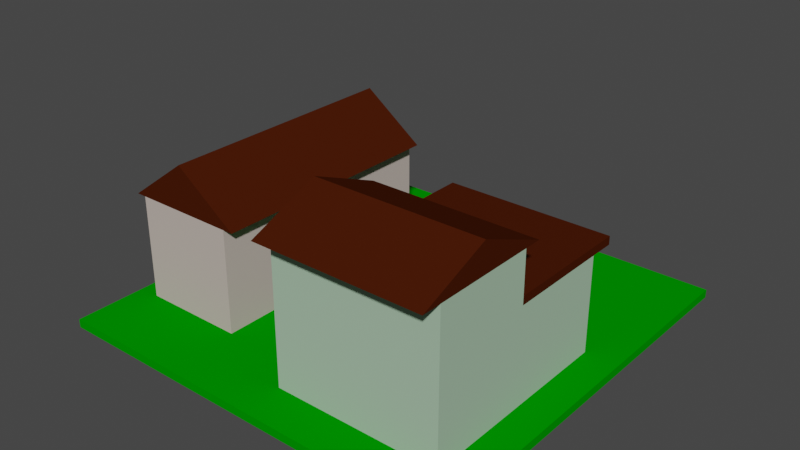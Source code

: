# Source: middleclass1.blend  (saved by Blender 2.82.7; exported with 4.5.12 LTS)
import bpy
from mathutils import Matrix  # noqa: F401  (used for matrix-valued properties, if any)

bpy.ops.wm.read_factory_settings(use_empty=True)
scene = bpy.context.scene
scene.name = 'Scene'

# ---- collections
col_collection = bpy.data.collections.new('Collection'); scene.collection.children.link(col_collection)
col_house2 = bpy.data.collections.new('House2'); scene.collection.children.link(col_house2)
col_house4 = bpy.data.collections.new('House4'); scene.collection.children.link(col_house4)

# ---- materials (node trees are filled in below, after node groups)
mat_material_grass = bpy.data.materials.new('Material_Grass')
mat_material_grass.alpha_threshold = 0.0
mat_material_grass.use_transparent_shadow = False
mat_material_grass.diffuse_color = (0.0, 0.2874, 0.0, 1.0)
mat_material_grass.line_color = (0.0, 0.0, 0.0, 1.0)
mat_material_house_roof_001 = bpy.data.materials.new('Material_House_Roof.001')
mat_material_house_roof_001.use_transparent_shadow = False
mat_material_house_roof_001.diffuse_color = (0.06125, 0.01096, 0.002125, 1.0)
mat_material_house_color2 = bpy.data.materials.new('Material_House_Color2')
mat_material_house_color2.use_transparent_shadow = False
mat_material_house_color2.diffuse_color = (0.5489, 0.4613, 0.4191, 1.0)
mat_material_house_roof = bpy.data.materials.new('Material_House_Roof')
mat_material_house_roof.use_transparent_shadow = False
mat_material_house_roof.diffuse_color = (0.06125, 0.01096, 0.002125, 1.0)
mat_material_house_color1_001 = bpy.data.materials.new('Material_House_Color1.001')
mat_material_house_color1_001.use_transparent_shadow = False
mat_material_house_color1_001.diffuse_color = (0.3864, 0.552, 0.3968, 1.0)
mat_material_house_color1 = bpy.data.materials.new('Material_House_Color1')
mat_material_house_color1.use_transparent_shadow = False
mat_material_house_color1.diffuse_color = (0.3864, 0.552, 0.3968, 1.0)
mat_material_house_roof_002 = bpy.data.materials.new('Material_House_Roof.002')
mat_material_house_roof_002.use_transparent_shadow = False
mat_material_house_roof_002.diffuse_color = (0.06125, 0.01096, 0.002125, 1.0)

# ---- material node trees

# ---- world
world_world = bpy.data.worlds.new('World'); scene.world = world_world
world_world.use_nodes = True; world_world.node_tree.nodes.clear()
_N = world_world.node_tree.nodes; _L = world_world.node_tree.links
n0 = _N.new('ShaderNodeOutputWorld'); n0.name = 'World Output'; n0.location = (300, 300)
n1 = _N.new('ShaderNodeBackground'); n1.name = 'Background'; n1.location = (10, 300)
n1.inputs[0].default_value = (0.05088, 0.05088, 0.05088, 1.0)
_L.new(n1.outputs[0], n0.inputs[0])
n0.is_active_output = True
world_world.color = (0.05088, 0.05088, 0.05088)
world_world.use_sun_shadow = False
world_world.sun_shadow_jitter_overblur = 0.0

# ---- meshes
me_cube = bpy.data.meshes.new('Cube')
me_cube.from_pydata([(1.0, 1.0, 1.0), (1.0, 1.0, -1.0), (1.0, -1.0, 1.0), (1.0, -1.0, -1.0), (-1.0, 1.0, 1.0), (-1.0, 1.0, -1.0), (-1.0, -1.0, 1.0), (-1.0, -1.0, -1.0)], [], [(0, 4, 6, 2), (3, 2, 6, 7), (7, 6, 4, 5), (5, 1, 3, 7), (1, 0, 2, 3), (5, 4, 0, 1)])
_uv = me_cube.uv_layers.new(name='UVMap')
_uv.uv.foreach_set('vector', [0.625, 0.5, 0.875, 0.5, 0.875, 0.75, 0.625, 0.75, 0.375, 0.75, 0.625, 0.75, 0.625, 1.0, 0.375, 1.0, 0.375, 0.0, 0.625, 0.0, 0.625, 0.25, 0.375, 0.25, 0.125, 0.5, 0.375, 0.5, 0.375, 0.75, 0.125, 0.75, 0.375, 0.5, 0.625, 0.5, 0.625, 0.75, 0.375, 0.75, 0.375, 0.25, 0.625, 0.25, 0.625, 0.5, 0.375, 0.5])
me_cube.materials.append(mat_material_grass)
me_cube.use_remesh_preserve_volume = False
me_cube.use_remesh_preserve_attributes = False
me_cube.use_mirror_vertex_groups = False
me_cube.update()
me_cube_011 = bpy.data.meshes.new('Cube.011')
me_cube_011.from_pydata([(-1.0, -1.0, -1.0), (-1.0, -1.0, 1.0), (-1.0, 1.0, -1.0), (1.0, -1.0, -1.0), (1.0, -1.0, 1.0), (1.0, 1.0, -1.0), (-1.0, 0.9972, -1.0), (-1.0, -1.0, 0.9972), (1.0, 0.9972, -1.0), (1.0, -1.0, 0.9972)], [], [(2, 1, 4, 5), (8, 9, 3), (9, 4, 1, 7), (6, 8, 3, 0), (3, 9, 7, 0), (0, 7, 6), (2, 5, 8, 6), (6, 7, 9, 8), (8, 5, 4, 9), (7, 1, 2, 6)])
_uv = me_cube_011.uv_layers.new(name='UVMap')
_uv.uv.foreach_set('vector', [0.375, 0.25, 0.625, 0.0, 0.625, 0.75, 0.375, 0.5, 0.375, 0.5004, 0.6246, 0.75, 0.375, 0.75, 0.6246, 0.75, 0.625, 0.75, 0.625, 1.0, 0.6246, 1.0, 0.125, 0.5004, 0.375, 0.5004, 0.375, 0.75, 0.125, 0.75, 0.375, 0.75, 0.6246, 0.75, 0.6246, 1.0, 0.375, 1.0, 0.375, 0.0, 0.6246, 0.0, 0.375, 0.2496, 0.125, 0.5, 0.375, 0.5, 0.375, 0.5004, 0.125, 0.5004, 0.375, 0.2496, 0.6246, 0.0, 0.6246, 0.75, 0.375, 0.5004, 0.375, 0.5004, 0.375, 0.5, 0.625, 0.75, 0.6246, 0.75, 0.6246, 0.0, 0.625, 0.0, 0.375, 0.25, 0.375, 0.2496])
me_cube_011.materials.append(mat_material_house_roof_001)
me_cube_011.use_remesh_fix_poles = True
me_cube_011.use_remesh_preserve_attributes = False
me_cube_011.use_mirror_vertex_groups = False
me_cube_011.update()
me_cube_012 = bpy.data.meshes.new('Cube.012')
me_cube_012.from_pydata([(-1.0, -1.0, -1.0), (-1.0, -1.0, 1.0), (-1.0, 1.0, -1.0), (-1.0, 1.0, 1.0), (1.0, -1.0, -1.0), (1.0, -1.0, 1.0), (1.0, 1.0, -1.0), (1.0, 1.0, 1.0)], [], [(0, 1, 3, 2), (2, 3, 7, 6), (6, 7, 5, 4), (4, 5, 1, 0), (2, 6, 4, 0), (7, 3, 1, 5)])
_uv = me_cube_012.uv_layers.new(name='UVMap')
_uv.uv.foreach_set('vector', [0.375, 0.0, 0.625, 0.0, 0.625, 0.25, 0.375, 0.25, 0.375, 0.25, 0.625, 0.25, 0.625, 0.5, 0.375, 0.5, 0.375, 0.5, 0.625, 0.5, 0.625, 0.75, 0.375, 0.75, 0.375, 0.75, 0.625, 0.75, 0.625, 1.0, 0.375, 1.0, 0.125, 0.5, 0.375, 0.5, 0.375, 0.75, 0.125, 0.75, 0.625, 0.5, 0.875, 0.5, 0.875, 0.75, 0.625, 0.75])
me_cube_012.materials.append(mat_material_house_color2)
me_cube_012.use_remesh_fix_poles = True
me_cube_012.use_remesh_preserve_attributes = False
me_cube_012.use_mirror_vertex_groups = False
me_cube_012.update()
me_cube_013 = bpy.data.meshes.new('Cube.013')
me_cube_013.from_pydata([(-1.0, -1.0, -1.0), (-1.0, -1.0, 1.0), (-1.0, 1.0, -1.0), (1.0, -1.0, -1.0), (1.0, -1.0, 1.0), (1.0, 1.0, -1.0), (-1.0, 0.9972, -1.0), (-1.0, -1.0, 0.9972), (1.0, 0.9972, -1.0), (1.0, -1.0, 0.9972)], [], [(2, 1, 4, 5), (8, 9, 3), (9, 4, 1, 7), (6, 8, 3, 0), (3, 9, 7, 0), (0, 7, 6), (2, 5, 8, 6), (6, 7, 9, 8), (8, 5, 4, 9), (7, 1, 2, 6)])
_uv = me_cube_013.uv_layers.new(name='UVMap')
_uv.uv.foreach_set('vector', [0.375, 0.25, 0.625, 0.0, 0.625, 0.75, 0.375, 0.5, 0.375, 0.5004, 0.6246, 0.75, 0.375, 0.75, 0.6246, 0.75, 0.625, 0.75, 0.625, 1.0, 0.6246, 1.0, 0.125, 0.5004, 0.375, 0.5004, 0.375, 0.75, 0.125, 0.75, 0.375, 0.75, 0.6246, 0.75, 0.6246, 1.0, 0.375, 1.0, 0.375, 0.0, 0.6246, 0.0, 0.375, 0.2496, 0.125, 0.5, 0.375, 0.5, 0.375, 0.5004, 0.125, 0.5004, 0.375, 0.2496, 0.6246, 0.0, 0.6246, 0.75, 0.375, 0.5004, 0.375, 0.5004, 0.375, 0.5, 0.625, 0.75, 0.6246, 0.75, 0.6246, 0.0, 0.625, 0.0, 0.375, 0.25, 0.375, 0.2496])
me_cube_013.materials.append(mat_material_house_roof)
me_cube_013.use_remesh_fix_poles = True
me_cube_013.use_remesh_preserve_attributes = False
me_cube_013.use_mirror_vertex_groups = False
me_cube_013.update()
me_cube_021 = bpy.data.meshes.new('Cube.021')
me_cube_021.from_pydata([(-1.0, -1.0, -1.0), (-1.0, -1.0, 1.0), (-1.0, 1.0, -1.0), (-1.0, 1.0, 1.0), (1.0, -1.0, -1.0), (1.0, -1.0, 1.0), (1.0, 1.0, -1.0), (1.0, 1.0, 1.0)], [], [(0, 1, 3, 2), (2, 3, 7, 6), (6, 7, 5, 4), (4, 5, 1, 0), (2, 6, 4, 0), (7, 3, 1, 5)])
_uv = me_cube_021.uv_layers.new(name='UVMap')
_uv.uv.foreach_set('vector', [0.375, 0.0, 0.625, 0.0, 0.625, 0.25, 0.375, 0.25, 0.375, 0.25, 0.625, 0.25, 0.625, 0.5, 0.375, 0.5, 0.375, 0.5, 0.625, 0.5, 0.625, 0.75, 0.375, 0.75, 0.375, 0.75, 0.625, 0.75, 0.625, 1.0, 0.375, 1.0, 0.125, 0.5, 0.375, 0.5, 0.375, 0.75, 0.125, 0.75, 0.625, 0.5, 0.875, 0.5, 0.875, 0.75, 0.625, 0.75])
me_cube_021.materials.append(mat_material_house_color1_001)
me_cube_021.use_remesh_fix_poles = True
me_cube_021.use_remesh_preserve_attributes = False
me_cube_021.use_mirror_vertex_groups = False
me_cube_021.update()
me_cube_017 = bpy.data.meshes.new('Cube.017')
me_cube_017.from_pydata([(-1.0, -1.0, -1.0), (-1.0, -1.0, 1.0), (-1.0, 1.0, -1.0), (1.0, -1.0, -1.0), (1.0, -1.0, 1.0), (1.0, 1.0, -1.0), (-1.0, 0.9972, -1.0), (-1.0, -1.0, 0.9972), (1.0, 0.9972, -1.0), (1.0, -1.0, 0.9972)], [], [(2, 1, 4, 5), (8, 9, 3), (9, 4, 1, 7), (6, 8, 3, 0), (3, 9, 7, 0), (0, 7, 6), (2, 5, 8, 6), (6, 7, 9, 8), (8, 5, 4, 9), (7, 1, 2, 6)])
_uv = me_cube_017.uv_layers.new(name='UVMap')
_uv.uv.foreach_set('vector', [0.375, 0.25, 0.625, 0.0, 0.625, 0.75, 0.375, 0.5, 0.375, 0.5004, 0.6246, 0.75, 0.375, 0.75, 0.6246, 0.75, 0.625, 0.75, 0.625, 1.0, 0.6246, 1.0, 0.125, 0.5004, 0.375, 0.5004, 0.375, 0.75, 0.125, 0.75, 0.375, 0.75, 0.6246, 0.75, 0.6246, 1.0, 0.375, 1.0, 0.375, 0.0, 0.6246, 0.0, 0.375, 0.2496, 0.125, 0.5, 0.375, 0.5, 0.375, 0.5004, 0.125, 0.5004, 0.375, 0.2496, 0.6246, 0.0, 0.6246, 0.75, 0.375, 0.5004, 0.375, 0.5004, 0.375, 0.5, 0.625, 0.75, 0.6246, 0.75, 0.6246, 0.0, 0.625, 0.0, 0.375, 0.25, 0.375, 0.2496])
me_cube_017.materials.append(mat_material_house_roof_001)
me_cube_017.use_remesh_fix_poles = True
me_cube_017.use_remesh_preserve_attributes = False
me_cube_017.use_mirror_vertex_groups = False
me_cube_017.update()
me_cube_022 = bpy.data.meshes.new('Cube.022')
me_cube_022.from_pydata([(-1.0, -1.0, -1.0), (-1.0, -1.0, 1.0), (-1.0, 1.0, -1.0), (1.0, -1.0, -1.0), (1.0, -1.0, 1.0), (1.0, 1.0, -1.0), (-1.0, 0.9972, -1.0), (-1.0, -1.0, 0.9972), (1.0, 0.9972, -1.0), (1.0, -1.0, 0.9972)], [], [(2, 1, 4, 5), (8, 9, 3), (9, 4, 1, 7), (6, 8, 3, 0), (3, 9, 7, 0), (0, 7, 6), (2, 5, 8, 6), (6, 7, 9, 8), (8, 5, 4, 9), (7, 1, 2, 6)])
_uv = me_cube_022.uv_layers.new(name='UVMap')
_uv.uv.foreach_set('vector', [0.375, 0.25, 0.625, 0.0, 0.625, 0.75, 0.375, 0.5, 0.375, 0.5004, 0.6246, 0.75, 0.375, 0.75, 0.6246, 0.75, 0.625, 0.75, 0.625, 1.0, 0.6246, 1.0, 0.125, 0.5004, 0.375, 0.5004, 0.375, 0.75, 0.125, 0.75, 0.375, 0.75, 0.6246, 0.75, 0.6246, 1.0, 0.375, 1.0, 0.375, 0.0, 0.6246, 0.0, 0.375, 0.2496, 0.125, 0.5, 0.375, 0.5, 0.375, 0.5004, 0.125, 0.5004, 0.375, 0.2496, 0.6246, 0.0, 0.6246, 0.75, 0.375, 0.5004, 0.375, 0.5004, 0.375, 0.5, 0.625, 0.75, 0.6246, 0.75, 0.6246, 0.0, 0.625, 0.0, 0.375, 0.25, 0.375, 0.2496])
me_cube_022.materials.append(mat_material_house_roof)
me_cube_022.use_remesh_fix_poles = True
me_cube_022.use_remesh_preserve_attributes = False
me_cube_022.use_mirror_vertex_groups = False
me_cube_022.update()
me_cube_002 = bpy.data.meshes.new('Cube.002')
me_cube_002.from_pydata([(-1.0, -1.0, -1.0), (-1.0, -1.0, 1.0), (-1.0, 1.0, -1.0), (-1.0, 1.0, 1.0), (1.0, -1.0, -1.0), (1.0, -1.0, 1.0), (1.0, 1.0, -1.0), (1.0, 1.0, 1.0)], [], [(0, 1, 3, 2), (2, 3, 7, 6), (6, 7, 5, 4), (4, 5, 1, 0), (2, 6, 4, 0), (7, 3, 1, 5)])
_uv = me_cube_002.uv_layers.new(name='UVMap')
_uv.uv.foreach_set('vector', [0.375, 0.0, 0.625, 0.0, 0.625, 0.25, 0.375, 0.25, 0.375, 0.25, 0.625, 0.25, 0.625, 0.5, 0.375, 0.5, 0.375, 0.5, 0.625, 0.5, 0.625, 0.75, 0.375, 0.75, 0.375, 0.75, 0.625, 0.75, 0.625, 1.0, 0.375, 1.0, 0.125, 0.5, 0.375, 0.5, 0.375, 0.75, 0.125, 0.75, 0.625, 0.5, 0.875, 0.5, 0.875, 0.75, 0.625, 0.75])
me_cube_002.materials.append(mat_material_house_color1)
me_cube_002.use_remesh_fix_poles = True
me_cube_002.use_remesh_preserve_attributes = False
me_cube_002.use_mirror_vertex_groups = False
me_cube_002.update()
me_cube_003 = bpy.data.meshes.new('Cube.003')
me_cube_003.from_pydata([(-1.0, -1.0, 1.0), (-1.0, 1.0, 1.0), (1.0, -1.0, 1.0), (1.0, 1.0, 1.0), (-1.0, -1.0, 0.84), (-1.0, 1.0, 0.84), (1.0, 1.0, 0.84), (1.0, -1.0, 0.84)], [], [(4, 0, 1, 5), (5, 1, 3, 6), (6, 3, 2, 7), (7, 2, 0, 4), (3, 1, 0, 2), (6, 7, 4, 5)])
_uv = me_cube_003.uv_layers.new(name='UVMap')
_uv.uv.foreach_set('vector', [0.605, 0.0, 0.625, 0.0, 0.625, 0.25, 0.605, 0.25, 0.605, 0.25, 0.625, 0.25, 0.625, 0.5, 0.605, 0.5, 0.605, 0.5, 0.625, 0.5, 0.625, 0.75, 0.605, 0.75, 0.605, 0.75, 0.625, 0.75, 0.625, 1.0, 0.605, 1.0, 0.625, 0.5, 0.875, 0.5, 0.875, 0.75, 0.625, 0.75, 0.605, 0.5, 0.605, 0.75, 0.605, 1.0, 0.605, 0.25])
me_cube_003.materials.append(mat_material_house_roof_002)
me_cube_003.use_remesh_fix_poles = True
me_cube_003.use_remesh_preserve_attributes = False
me_cube_003.use_mirror_vertex_groups = False
me_cube_003.update()

# ---- objects
ob_cube = bpy.data.objects.new('Cube', me_cube)
ob_roof1_001 = bpy.data.objects.new('Roof1.001', me_cube_011)
ob_body_001 = bpy.data.objects.new('Body.001', me_cube_012)
ob_roof2_001 = bpy.data.objects.new('Roof2.001', me_cube_013)
ob_body = bpy.data.objects.new('Body', me_cube_021)
ob_roof1 = bpy.data.objects.new('Roof1', me_cube_017)
ob_roof2 = bpy.data.objects.new('Roof2', me_cube_022)
ob_body_004 = bpy.data.objects.new('Body.004', me_cube_002)
ob_body_005 = bpy.data.objects.new('Body.005', me_cube_003)

# ---- transforms, parenting, visibility, modifiers, constraints
ob_cube.location = (0.5, 0.5, 0.01)
ob_cube.rotation_euler = (0.0, -0.0, -1.571)
ob_cube.scale = (0.5, 0.5, 0.01)
ob_cube.lock_rotations_4d = False
ob_cube.empty_display_type = 'ARROWS'
ob_cube.lineart.crease_threshold = 0.0
ob_roof1_001.location = (0.1, 0.475, 0.325)
ob_roof1_001.rotation_euler = (0.0, -0.0, -4.712)
ob_roof1_001.scale = (0.3, 0.075, 0.055)
ob_roof1_001.lineart.crease_threshold = 0.0
ob_body_001.location = (0.175, 0.475, 0.145)
ob_body_001.rotation_euler = (0.0, -0.0, -1.571)
ob_body_001.scale = (0.3004, 0.125, 0.125)
ob_body_001.lineart.crease_threshold = 0.0
ob_roof2_001.location = (0.25, 0.475, 0.325)
ob_roof2_001.rotation_euler = (0.0, -0.0, -1.571)
ob_roof2_001.scale = (0.3, 0.075, 0.055)
ob_roof2_001.lineart.crease_threshold = 0.0
ob_body.location = (0.72, 0.225, 0.195)
ob_body.rotation_euler = (0.0, 0.0, -3.142)
ob_body.scale = (0.2004, 0.125, 0.175)
ob_body.lineart.crease_threshold = 0.0
ob_roof1.location = (0.72, 0.3072, 0.405)
ob_roof1.rotation_euler = (0.0, -0.0, -6.283)
ob_roof1.scale = (0.2004, 0.085, 0.035)
ob_roof1.lineart.crease_threshold = 0.0
ob_roof2.location = (0.72, 0.1372, 0.405)
ob_roof2.rotation_euler = (0.0, 0.0, -3.142)
ob_roof2.scale = (0.2004, 0.085, 0.035)
ob_roof2.lineart.crease_threshold = 0.0
ob_body_004.location = (0.72, 0.475, 0.135)
ob_body_004.rotation_euler = (0.0, 0.0, -3.142)
ob_body_004.scale = (0.2004, 0.125, 0.115)
ob_body_004.lineart.crease_threshold = 0.0
ob_body_005.location = (0.72, 0.505, 0.145)
ob_body_005.rotation_euler = (0.0, 0.0, -3.142)
ob_body_005.scale = (0.2004, 0.155, 0.125)
ob_body_005.lineart.crease_threshold = 0.0

# ---- collection membership
col_collection.objects.link(ob_cube)
col_house2.objects.link(ob_roof1_001)
col_house2.objects.link(ob_body_001)
col_house2.objects.link(ob_roof2_001)
col_house4.objects.link(ob_body)
col_house4.objects.link(ob_roof1)
col_house4.objects.link(ob_roof2)
col_house4.objects.link(ob_body_004)
col_house4.objects.link(ob_body_005)

# ---- scene / render settings (as saved in the file)
scene.frame_start = 1; scene.frame_end = 250; scene.frame_set(0)
scene.render.engine = 'BLENDER_EEVEE_NEXT'
scene.cycles.use_denoising = False
scene.cycles.samples = 128
scene.cycles.sampling_pattern = 'TABULATED_SOBOL'
scene.cycles.use_adaptive_sampling = False
scene.cycles.use_light_tree = False
scene.view_settings.view_transform = 'Filmic'
bpy.context.view_layer.update()

# ---- added for rendering (the .blend has no active camera and no usable light): camera, sun
cam_auto = bpy.data.cameras.new('AutoCamera')
cam_auto.lens = 50.0
cam_auto.sensor_width = 36.0
cam_auto.clip_end = 1000.0
ob_auto_camera = bpy.data.objects.new('AutoCamera', cam_auto)
scene.collection.objects.link(ob_auto_camera)
ob_auto_camera.location = (1.87033, -1.1444, 1.31627)
ob_auto_camera.rotation_euler = (1.09748, -7.21219e-08, 0.694738)
scene.camera = ob_auto_camera
light_auto_sun = bpy.data.lights.new('AutoSun', 'SUN')
light_auto_sun.energy = 3.0
light_auto_sun.angle = 0.0523599
ob_auto_sun = bpy.data.objects.new('AutoSun', light_auto_sun)
scene.collection.objects.link(ob_auto_sun)
ob_auto_sun.rotation_euler = (0.872665, 0.174533, 0.523599)
bpy.context.view_layer.update()
